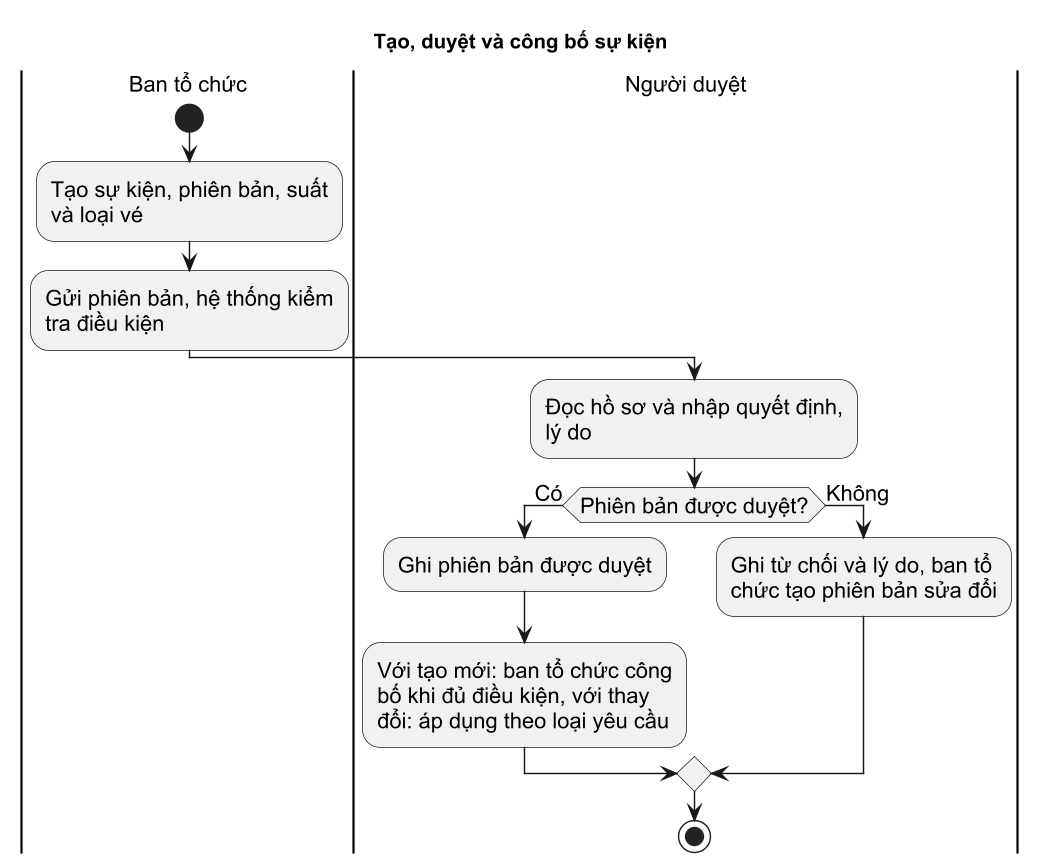

The diagram above was rendered by PlantUML. Its source (embedded in the PNG):
@startuml
skinparam defaultFontName Arial
skinparam defaultFontSize 15
skinparam shadowing false
skinparam dpi 140
skinparam backgroundColor white
skinparam wrapWidth 210
skinparam maxMessageSize 90
title Tạo, duyệt và công bố sự kiện
|Ban tổ chức|
start
|Ban tổ chức|
:Tạo sự kiện, phiên bản, suất và loại vé;
|Ban tổ chức|
:Gửi phiên bản, hệ thống kiểm tra điều kiện;
|Người duyệt|
:Đọc hồ sơ và nhập quyết định, lý do;
if (Phiên bản được duyệt?) then (Có)
:Ghi phiên bản được duyệt;
:Với tạo mới: ban tổ chức công bố khi đủ điều kiện, với thay đổi: áp dụng theo loại yêu cầu;
else (Không)
:Ghi từ chối và lý do, ban tổ chức tạo phiên bản sửa đổi;
endif
stop
@enduml